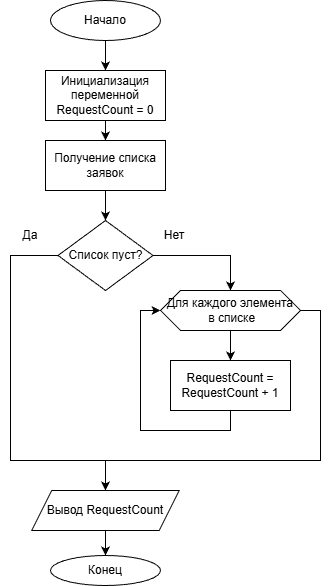

The diagram above was exported from draw.io. Its source (the exported page's mxGraphModel, read from the mxfile embedded in the PNG):
<mxGraphModel dx="464" dy="782" grid="0" gridSize="10" guides="1" tooltips="1" connect="1" arrows="1" fold="1" page="1" pageScale="1" pageWidth="827" pageHeight="1169" math="0" shadow="0">
  <root>
    <mxCell id="0" />
    <mxCell id="1" parent="0" />
    <mxCell id="sMcF2Zvf5heCsqiMamyJ-3" edge="1" parent="1" source="sMcF2Zvf5heCsqiMamyJ-1" style="edgeStyle=orthogonalEdgeStyle;rounded=0;orthogonalLoop=1;jettySize=auto;html=1;exitX=0.5;exitY=1;exitDx=0;exitDy=0;entryX=0.5;entryY=0;entryDx=0;entryDy=0;" target="sMcF2Zvf5heCsqiMamyJ-2">
      <mxGeometry relative="1" as="geometry" />
    </mxCell>
    <mxCell id="sMcF2Zvf5heCsqiMamyJ-1" parent="1" style="ellipse;whiteSpace=wrap;html=1;" value="Начало" vertex="1">
      <mxGeometry height="40" width="110" x="260" y="30" as="geometry" />
    </mxCell>
    <mxCell id="sMcF2Zvf5heCsqiMamyJ-7" edge="1" parent="1" source="sMcF2Zvf5heCsqiMamyJ-2" style="edgeStyle=orthogonalEdgeStyle;rounded=0;orthogonalLoop=1;jettySize=auto;html=1;exitX=0.5;exitY=1;exitDx=0;exitDy=0;entryX=0.5;entryY=0;entryDx=0;entryDy=0;" target="sMcF2Zvf5heCsqiMamyJ-6">
      <mxGeometry relative="1" as="geometry" />
    </mxCell>
    <mxCell id="sMcF2Zvf5heCsqiMamyJ-2" parent="1" style="rounded=0;whiteSpace=wrap;html=1;" value="Инициализация переменной RequestCount = 0" vertex="1">
      <mxGeometry height="50" width="120" x="255" y="100" as="geometry" />
    </mxCell>
    <mxCell id="sMcF2Zvf5heCsqiMamyJ-9" edge="1" parent="1" source="sMcF2Zvf5heCsqiMamyJ-6" style="edgeStyle=orthogonalEdgeStyle;rounded=0;orthogonalLoop=1;jettySize=auto;html=1;exitX=0.5;exitY=1;exitDx=0;exitDy=0;" target="sMcF2Zvf5heCsqiMamyJ-8">
      <mxGeometry relative="1" as="geometry" />
    </mxCell>
    <mxCell id="sMcF2Zvf5heCsqiMamyJ-6" parent="1" style="rounded=0;whiteSpace=wrap;html=1;" value="Получение списка заявок" vertex="1">
      <mxGeometry height="50" width="120" x="255" y="170" as="geometry" />
    </mxCell>
    <mxCell id="sMcF2Zvf5heCsqiMamyJ-14" edge="1" parent="1" source="sMcF2Zvf5heCsqiMamyJ-8" style="edgeStyle=orthogonalEdgeStyle;rounded=0;orthogonalLoop=1;jettySize=auto;html=1;exitX=1;exitY=0.5;exitDx=0;exitDy=0;entryX=0.5;entryY=0;entryDx=0;entryDy=0;" target="sMcF2Zvf5heCsqiMamyJ-13">
      <mxGeometry relative="1" as="geometry" />
    </mxCell>
    <mxCell id="sMcF2Zvf5heCsqiMamyJ-26" edge="1" parent="1" source="sMcF2Zvf5heCsqiMamyJ-8" style="edgeStyle=orthogonalEdgeStyle;rounded=0;orthogonalLoop=1;jettySize=auto;html=1;exitX=0;exitY=0.5;exitDx=0;exitDy=0;entryX=0.5;entryY=0;entryDx=0;entryDy=0;" target="sMcF2Zvf5heCsqiMamyJ-20">
      <mxGeometry relative="1" as="geometry">
        <Array as="points">
          <mxPoint x="220" y="285" />
          <mxPoint x="220" y="490" />
          <mxPoint x="315" y="490" />
        </Array>
      </mxGeometry>
    </mxCell>
    <mxCell id="sMcF2Zvf5heCsqiMamyJ-8" parent="1" style="rhombus;whiteSpace=wrap;html=1;" value="Список пуст?" vertex="1">
      <mxGeometry height="70" width="95" x="267.5" y="250" as="geometry" />
    </mxCell>
    <mxCell id="sMcF2Zvf5heCsqiMamyJ-10" parent="1" style="ellipse;whiteSpace=wrap;html=1;" value="Конец" vertex="1">
      <mxGeometry height="30" width="110" x="260" y="585" as="geometry" />
    </mxCell>
    <mxCell id="sMcF2Zvf5heCsqiMamyJ-12" parent="1" style="text;html=1;whiteSpace=wrap;strokeColor=none;fillColor=none;align=center;verticalAlign=middle;rounded=0;" value="Да" vertex="1">
      <mxGeometry height="30" width="60" x="210" y="250" as="geometry" />
    </mxCell>
    <mxCell id="sMcF2Zvf5heCsqiMamyJ-18" edge="1" parent="1" source="sMcF2Zvf5heCsqiMamyJ-13" style="edgeStyle=orthogonalEdgeStyle;rounded=0;orthogonalLoop=1;jettySize=auto;html=1;exitX=0.5;exitY=1;exitDx=0;exitDy=0;entryX=0.5;entryY=0;entryDx=0;entryDy=0;" target="sMcF2Zvf5heCsqiMamyJ-17">
      <mxGeometry relative="1" as="geometry" />
    </mxCell>
    <mxCell id="sMcF2Zvf5heCsqiMamyJ-25" edge="1" parent="1" source="sMcF2Zvf5heCsqiMamyJ-13" style="edgeStyle=orthogonalEdgeStyle;rounded=0;orthogonalLoop=1;jettySize=auto;html=1;exitX=1;exitY=0.5;exitDx=0;exitDy=0;entryX=0.5;entryY=0;entryDx=0;entryDy=0;" target="sMcF2Zvf5heCsqiMamyJ-20">
      <mxGeometry relative="1" as="geometry">
        <Array as="points">
          <mxPoint x="530" y="340" />
          <mxPoint x="530" y="490" />
          <mxPoint x="315" y="490" />
        </Array>
      </mxGeometry>
    </mxCell>
    <mxCell id="sMcF2Zvf5heCsqiMamyJ-13" parent="1" style="shape=hexagon;perimeter=hexagonPerimeter2;whiteSpace=wrap;html=1;fixedSize=1;" value="Для каждого элемента&lt;div&gt;&amp;nbsp;в списке&lt;/div&gt;" vertex="1">
      <mxGeometry height="40" width="140" x="370" y="320" as="geometry" />
    </mxCell>
    <mxCell id="sMcF2Zvf5heCsqiMamyJ-15" parent="1" style="text;html=1;whiteSpace=wrap;strokeColor=none;fillColor=none;align=center;verticalAlign=middle;rounded=0;" value="Нет" vertex="1">
      <mxGeometry height="30" width="60" x="354" y="250" as="geometry" />
    </mxCell>
    <mxCell id="sMcF2Zvf5heCsqiMamyJ-19" edge="1" parent="1" source="sMcF2Zvf5heCsqiMamyJ-17" style="edgeStyle=orthogonalEdgeStyle;rounded=0;orthogonalLoop=1;jettySize=auto;html=1;exitX=0.5;exitY=1;exitDx=0;exitDy=0;entryX=0;entryY=0.5;entryDx=0;entryDy=0;" target="sMcF2Zvf5heCsqiMamyJ-13">
      <mxGeometry relative="1" as="geometry" />
    </mxCell>
    <mxCell id="sMcF2Zvf5heCsqiMamyJ-17" parent="1" style="rounded=0;whiteSpace=wrap;html=1;" value="RequestCount = RequestCount&amp;nbsp;+ 1" vertex="1">
      <mxGeometry height="50" width="120" x="380" y="390" as="geometry" />
    </mxCell>
    <mxCell id="sMcF2Zvf5heCsqiMamyJ-27" edge="1" parent="1" source="sMcF2Zvf5heCsqiMamyJ-20" style="edgeStyle=orthogonalEdgeStyle;rounded=0;orthogonalLoop=1;jettySize=auto;html=1;exitX=0.5;exitY=1;exitDx=0;exitDy=0;entryX=0.5;entryY=0;entryDx=0;entryDy=0;" target="sMcF2Zvf5heCsqiMamyJ-10">
      <mxGeometry relative="1" as="geometry" />
    </mxCell>
    <mxCell id="sMcF2Zvf5heCsqiMamyJ-20" parent="1" style="shape=parallelogram;perimeter=parallelogramPerimeter;whiteSpace=wrap;html=1;fixedSize=1;" value="Вывод RequestCount" vertex="1">
      <mxGeometry height="40" width="147.5" x="241.25" y="520" as="geometry" />
    </mxCell>
  </root>
</mxGraphModel>